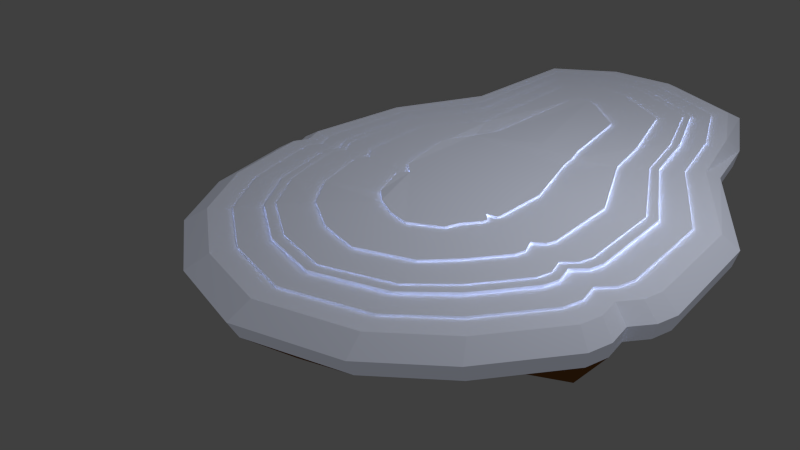# Source: Snow-island2.blend  (saved by Blender 2.76.0; exported with 4.5.12 LTS)
import bpy
from mathutils import Matrix  # noqa: F401  (used for matrix-valued properties, if any)

bpy.ops.wm.read_factory_settings(use_empty=True)
scene = bpy.context.scene
scene.name = 'Scene'

# ---- collections
col_collection_1 = bpy.data.collections.new('Collection 1'); scene.collection.children.link(col_collection_1)

# ---- materials (node trees are filled in below, after node groups)
mat_material_001 = bpy.data.materials.new('Material.001')
mat_material_001.alpha_threshold = 0.0
mat_material_001.use_transparent_shadow = False
mat_material_001.diffuse_color = (0.2738, 0.1135, 0.03076, 1.0)
mat_material_001.specular_color = (0.01739, 0.01739, 0.01739)
mat_material_001.roughness = 0.5
mat_material_002 = bpy.data.materials.new('Material.002')
mat_material_002.alpha_threshold = 0.0
mat_material_002.use_transparent_shadow = False
mat_material_002.diffuse_color = (2.1, 2.228, 2.64, 1.0)
mat_material_002.specular_color = (0.07324, 0.07324, 0.07324)
mat_material_002.roughness = 0.5

# ---- material node trees

# ---- world
world_world = bpy.data.worlds.new('World'); scene.world = world_world
world_world.color = (0.05088, 0.05088, 0.05088)
world_world.use_sun_shadow = False
world_world.sun_shadow_jitter_overblur = 0.0
world_world.cycles.sampling_method = 'MANUAL'
world_world.cycles.sample_map_resolution = 256

# ---- cameras
cam_camera = bpy.data.cameras.new('Camera')
cam_camera.clip_end = 100.0
cam_camera.lens = 35.0
cam_camera.sensor_width = 32.0
cam_camera.sensor_height = 18.0
cam_camera.ortho_scale = 7.314
cam_camera.dof.focus_distance = 0.0
cam_camera.dof.aperture_fstop = 128.0

# ---- lights
light_lamp = bpy.data.lights.new('Lamp', 'POINT')
light_lamp.transmission_factor = 0.0
light_lamp.cutoff_distance = 30.0
light_lamp.energy = 100.0
light_lamp.shadow_buffer_clip_start = 1.001
light_lamp.shadow_soft_size = 0.1
light_lamp.shadow_maximum_resolution = 0.006
light_lamp.use_absolute_resolution = True
light_lamp.cycles.use_multiple_importance_sampling = False

# ---- meshes
me_sphere = bpy.data.meshes.new('Sphere')
me_sphere.from_pydata([(0.9286, 1.085, 1.278), (0.08739, 1.593, 1.309), (0.5935, 1.401, 1.083), (-0.1346, 1.466, 1.309), (1.077, 1.379, 1.083), (0.9885, 1.208, 1.278), (1.229, 0.9609, 1.198), (1.109, 0.8639, 1.277), (1.621, 0.4821, 1.146), (1.439, 0.4355, 1.278), (1.703, -0.02496, 1.146), (1.506, -0.001696, 1.278), (1.621, -0.3754, 1.146), (1.439, -0.2893, 1.278), (1.39, -0.6725, 1.146), (1.249, -0.5331, 1.278), (1.107, -0.8834, 1.146), (1.025, -0.7078, 1.278), (0.6467, -1.01, 1.146), (0.641, -0.8192, 1.278), (0.2231, -0.9373, 1.146), (0.2914, -0.7593, 1.278), (-0.1611, -0.7384, 1.146), (-0.0289, -0.596, 1.278), (-0.448, -0.4311, 1.098), (-0.2718, -0.3425, 1.233), (-0.561, 0.03754, 1.112), (-0.3688, 0.05799, 1.246), (-0.5705, 0.6112, 1.107), (-0.4057, 0.5648, 1.277), (-0.3743, 1.072, 1.07), (-0.2172, 0.9452, 1.266), (0.1354, 1.379, 1.083), (0.3372, 1.582, 1.309), (1.025, 0.7921, 1.277), (1.314, 0.3909, 1.278), (1.37, -0.001696, 1.278), (1.314, -0.2447, 1.278), (1.153, -0.4508, 1.278), (0.9735, -0.6002, 1.278), (0.641, -0.7028, 1.278), (0.3434, -0.6517, 1.278), (0.06707, -0.5137, 1.278), (-0.1464, -0.2979, 1.233), (-0.2331, 0.05799, 1.246), (-0.2964, 0.5259, 1.277), (-0.1066, 0.8504, 1.266), (0.7291, 1.398, 1.309), (0.9286, 1.085, 1.315), (0.06835, 1.633, 1.309), (1.025, 0.7921, 1.305), (1.314, 0.3909, 1.309), (1.37, -0.001696, 1.309), (1.314, -0.2447, 1.309), (1.153, -0.4508, 1.309), (0.9735, -0.6002, 1.309), (0.641, -0.7028, 1.309), (0.3434, -0.6517, 1.309), (0.06707, -0.5137, 1.309), (-0.1464, -0.2979, 1.264), (-0.2331, 0.05799, 1.277), (-0.2964, 0.5259, 1.305), (-0.1066, 0.8504, 1.302), (-0.1698, 1.496, 1.309), (0.9065, 1.039, 1.315), (0.3372, 1.625, 1.309), (0.9944, 0.7655, 1.305), (1.268, 0.3744, 1.309), (1.32, -0.001696, 1.309), (1.268, -0.2283, 1.309), (1.118, -0.4203, 1.309), (0.9543, -0.5605, 1.309), (0.641, -0.6597, 1.309), (0.3626, -0.6119, 1.309), (0.1026, -0.4833, 1.309), (-0.1, -0.2815, 1.264), (-0.1829, 0.05799, 1.277), (-0.2559, 0.5116, 1.305), (-0.06572, 0.8153, 1.302), (0.7482, 1.438, 1.309), (0.9065, 1.039, 1.331), (0.06835, 1.633, 1.278), (0.9944, 0.7655, 1.317), (1.268, 0.3744, 1.324), (1.32, -0.001696, 1.324), (1.268, -0.2283, 1.324), (1.118, -0.4203, 1.324), (0.9543, -0.5605, 1.324), (0.641, -0.6597, 1.324), (0.3626, -0.6119, 1.324), (0.1026, -0.4833, 1.324), (-0.1, -0.2815, 1.278), (-0.1829, 0.05799, 1.292), (-0.2559, 0.5116, 1.317), (-0.06572, 0.8153, 1.319), (-0.1698, 1.496, 1.278), (0.8318, 0.8839, 1.331), (0.01686, 1.739, 1.278), (0.8899, 0.6758, 1.317), (1.111, 0.3188, 1.324), (1.151, -0.001696, 1.324), (1.111, -0.1726, 1.324), (0.9981, -0.3175, 1.324), (0.8894, -0.4261, 1.324), (0.641, -0.5143, 1.324), (0.4275, -0.4776, 1.324), (0.2224, -0.3804, 1.324), (0.0566, -0.2258, 1.278), (-0.01336, 0.05799, 1.292), (-0.1193, 0.463, 1.317), (0.07238, 0.6969, 1.319), (-0.06392, 1.916, 1.149), (0.8318, 0.8839, 1.36), (-0.2649, 1.578, 1.278), (0.8899, 0.6758, 1.339), (1.111, 0.3188, 1.348), (1.151, -0.001696, 1.348), (1.111, -0.1726, 1.348), (0.9981, -0.3175, 1.348), (0.8894, -0.4261, 1.348), (0.641, -0.5143, 1.348), (0.4275, -0.4776, 1.348), (0.2224, -0.3804, 1.348), (0.0566, -0.2258, 1.303), (-0.01336, 0.05799, 1.317), (-0.1193, 0.463, 1.339), (0.07238, 0.6969, 1.347), (-0.4073, 1.719, 1.149), (0.7048, 0.5967, 1.36), (0.7997, 1.544, 1.278), (0.7174, 0.5279, 1.339), (0.8526, 0.227, 1.348), (0.8709, -0.001696, 1.348), (0.8526, -0.08083, 1.348), (0.8003, -0.1479, 1.348), (0.7824, -0.2045, 1.348), (0.641, -0.2744, 1.348), (0.5345, -0.256, 1.348), (0.4202, -0.2108, 1.348), (0.3149, -0.134, 1.303), (0.2663, 0.05799, 1.317), (0.1061, 0.3829, 1.339), (0.154, 0.5243, 1.314), (0.8698, 1.712, 1.149), (0.7048, 0.5967, 1.384), (0.5902, 0.5909, 1.384), (0.7174, 0.5279, 1.358), (0.8526, 0.227, 1.37), (0.8709, -0.001696, 1.37), (0.8526, -0.08083, 1.37), (0.8003, -0.1479, 1.37), (0.7824, -0.2045, 1.37), (0.641, -0.2744, 1.37), (0.5345, -0.256, 1.37), (0.4202, -0.2108, 1.37), (0.3149, -0.134, 1.325), (0.2663, 0.05799, 1.338), (0.1061, 0.3829, 1.358), (0.154, 0.5243, 1.339), (0.496, 0.6286, 1.384), (0.3372, 1.74, 1.278), (0.9893, 1.21, 1.253), (1.11, 0.8648, 1.258), (1.441, 0.4361, 1.256), (1.508, -0.001696, 1.256), (1.441, -0.2899, 1.256), (1.251, -0.5342, 1.256), (1.026, -0.7092, 1.256), (0.641, -0.8207, 1.256), (0.2907, -0.7607, 1.256), (-0.03016, -0.5971, 1.256), (-0.2734, -0.3431, 1.211), (-0.3706, 0.05799, 1.224), (-0.4072, 0.5653, 1.258), (-0.2186, 0.9465, 1.241), (0.3285, 1.927, 1.149), (1.038, 1.311, 1.265), (1.178, 0.9233, 1.267), (1.543, 0.4723, 1.266), (1.618, -0.001696, 1.266), (1.543, -0.3261, 1.266), (1.329, -0.6012, 1.266), (1.068, -0.7967, 1.266), (0.641, -0.9154, 1.266), (0.2485, -0.8482, 1.266), (-0.1082, -0.6641, 1.266), (-0.3754, -0.3793, 1.221), (-0.481, 0.05799, 1.234), (-0.4962, 0.5969, 1.267), (-0.3085, 1.024, 1.252), (0.3372, 1.625, 1.278), (0.7482, 1.438, 1.278), (1.683, -0.1099, 1.146), (1.62, -0.1876, 1.146), (1.642, -0.2852, 1.146), (1.457, -0.2152, 1.278), (1.433, -0.1339, 1.278), (1.49, -0.07143, 1.278), (1.328, -0.1822, 1.278), (1.302, -0.1119, 1.278), (1.357, -0.06063, 1.278), (1.328, -0.1822, 1.309), (1.302, -0.1119, 1.309), (1.357, -0.06063, 1.309), (1.281, -0.1699, 1.309), (1.254, -0.1038, 1.309), (1.307, -0.05663, 1.309), (1.281, -0.1699, 1.324), (1.254, -0.1038, 1.324), (1.307, -0.05663, 1.324), (1.121, -0.1286, 1.324), (1.091, -0.0764, 1.324), (1.141, -0.04314, 1.324), (1.121, -0.1286, 1.348), (1.091, -0.0764, 1.348), (1.141, -0.04314, 1.348), (0.8573, -0.06045, 1.348), (0.8215, -0.0312, 1.348), (0.8665, -0.02088, 1.348), (0.8573, -0.06045, 1.37), (0.8215, -0.0312, 1.37), (0.8665, -0.02088, 1.37), (1.492, -0.07157, 1.256), (1.435, -0.1341, 1.256), (1.458, -0.2157, 1.256), (1.6, -0.08036, 1.266), (1.541, -0.152, 1.266), (1.562, -0.2426, 1.266), (0.9286, 1.085, 1.278), (0.5935, 1.401, 1.083), (1.077, 1.379, 1.083), (0.9885, 1.208, 1.278), (-0.3743, 1.072, 1.07), (-0.2172, 0.9452, 1.266), (0.1354, 1.379, 1.083), (-0.1066, 0.8504, 1.266), (0.9286, 1.085, 1.315), (-0.1066, 0.8504, 1.302), (0.9065, 1.039, 1.315), (-0.06572, 0.8153, 1.302), (0.9065, 1.039, 1.331), (-0.06572, 0.8153, 1.319), (0.8318, 0.8839, 1.331), (0.07238, 0.6969, 1.319), (0.8318, 0.8839, 1.36), (0.07238, 0.6969, 1.347), (0.6725, 0.665, 1.36), (0.2072, 0.64, 1.314), (0.6725, 0.665, 1.384), (0.5902, 0.5909, 1.384), (0.2072, 0.64, 1.339), (0.496, 0.6286, 1.384), (0.9893, 1.21, 1.253), (-0.2186, 0.9465, 1.241), (1.038, 1.311, 1.265), (-0.3085, 1.024, 1.252), (0.7291, 1.398, 1.323), (0.3372, 1.582, 1.323), (-0.1346, 1.466, 1.323), (0.08739, 1.593, 1.323), (0.6648, 1.265, 1.323), (0.3372, 1.438, 1.323), (-0.01576, 1.364, 1.323), (0.1517, 1.46, 1.323), (0.6648, 1.265, 1.348), (0.3372, 1.438, 1.348), (-0.01576, 1.364, 1.348), (0.1517, 1.46, 1.348), (0.5587, 1.046, 1.348), (0.3372, 1.2, 1.348), (0.1803, 1.196, 1.348), (0.2578, 1.24, 1.348), (0.5587, 1.046, 1.369), (0.3372, 1.2, 1.369), (0.1803, 1.196, 1.369), (0.2578, 1.24, 1.369), (0.3372, 1.742, 1.256), (0.8003, 1.546, 1.256), (-0.2662, 1.579, 1.256), (0.01618, 1.741, 1.256), (0.8422, 1.633, 1.266), (-0.3436, 1.645, 1.266), (-0.0257, 1.827, 1.266), (0.3372, 1.835, 1.266), (-0.293, 0.1296, 1.248), (-0.6151, 0.1254, 1.123), (-0.4247, 0.1356, 1.248), (-0.293, 0.1296, 1.279), (-0.2443, 0.1274, 1.279), (-0.2443, 0.1274, 1.293), (-0.07982, 0.12, 1.293), (-0.07982, 0.12, 1.317), (0.1915, 0.1078, 1.317), (0.1915, 0.1078, 1.338), (-0.4264, 0.1357, 1.227), (-0.5336, 0.1405, 1.237), (-0.2716, 0.007194, 1.241), (-0.5981, -0.02935, 1.107), (-0.4058, 0.0008357, 1.241), (-0.2716, 0.007194, 1.272), (-0.2219, 0.009546, 1.272), (-0.2219, 0.009546, 1.286), (-0.05423, 0.01749, 1.286), (-0.05423, 0.01749, 1.311), (0.2224, 0.03059, 1.311), (0.2224, 0.03059, 1.333), (-0.4076, 0.000752, 1.219), (-0.5168, -0.004421, 1.229), (0.5919, 1.385, 0.8709), (1.064, 1.363, 0.8709), (1.213, 0.9547, 0.983), (1.596, 0.4872, 0.9318), (1.675, -0.008011, 0.9318), (1.616, -0.2621, 0.9318), (1.596, -0.3502, 0.9318), (1.37, -0.6404, 0.9318), (1.093, -0.8463, 0.9318), (0.6439, -0.9698, 0.9318), (0.2302, -0.8989, 0.9318), (-0.1449, -0.7047, 0.9318), (-0.4251, -0.4046, 0.8856), (-0.5717, -0.0123, 0.8939), (-0.5354, 0.05302, 0.8992), (-0.5882, 0.1388, 0.9094), (-0.5447, 0.6132, 0.8938), (-0.3532, 1.063, 0.8582), (0.1446, 1.363, 0.8709), (-0.05003, 1.887, 0.9353), (0.3332, 1.898, 0.9353), (-0.3853, 1.695, 0.9353), (0.8617, 1.688, 0.9353), (1.656, -0.09099, 0.9318), (1.595, -0.1669, 0.9318), (0.5919, 1.385, 0.8709), (1.064, 1.363, 0.8709), (-0.3532, 1.063, 0.8582), (0.1446, 1.363, 0.8709), (0.5797, 1.235, 0.5229), (0.9677, 1.217, 0.5229), (1.123, 0.9129, 0.4259), (1.405, 0.4969, 0.573), (1.47, 0.08964, 0.573), (1.422, -0.1193, 0.573), (1.455, -0.2196, 0.3815), (1.219, -0.4304, 0.573), (0.9918, -0.5998, 0.573), (0.6292, -0.7572, 0.3815), (0.2147, -0.6433, 0.5046), (-0.0263, -0.4833, 0.573), (-0.2984, -0.2668, 0.3413), (-0.3773, 0.08612, 0.5418), (-0.3475, 0.1398, 0.5462), (-0.3909, 0.2104, 0.5545), (-0.3551, 0.6006, 0.5417), (-0.1976, 0.9702, 0.5124), (0.2118, 1.217, 0.5229), (0.05172, 1.648, 0.5759), (0.3669, 1.657, 0.5759), (-0.224, 1.49, 0.5759), (0.8016, 1.485, 0.5759), (1.455, 0.0214, 0.573), (1.404, -0.041, 0.573), (0.5797, 1.235, 0.5229), (0.9677, 1.217, 0.5229), (-0.1976, 0.9702, 0.5124), (0.2118, 1.217, 0.5229), (0.5372, 1.129, -0.06768), (0.788, 1.118, -0.06768), (0.8673, 0.9006, -0.008064), (1.071, 0.6521, -0.03528), (1.113, 0.3888, -0.03528), (1.082, 0.2537, -0.03528), (1.071, 0.2069, -0.03528), (0.9507, 0.05264, -0.03528), (0.8036, -0.05682, -0.03528), (0.5648, -0.1225, -0.03528), (0.3449, -0.08479, -0.03528), (0.1455, 0.01844, -0.03528), (-0.003488, 0.178, -0.05986), (-0.08144, 0.3866, -0.05546), (-0.06217, 0.4213, -0.05264), (-0.09023, 0.4669, -0.04721), (-0.09834, 0.7416, -0.2818), (0.03474, 0.9581, -0.07443), (0.2994, 1.118, -0.06768), (0.1792, 1.456, -0.2585), (0.3996, 1.402, -0.03344), (0.01763, 1.373, -0.03344), (0.6806, 1.291, -0.03344), (1.103, 0.3447, -0.03528), (1.07, 0.3044, -0.03528), (0.5372, 1.129, -0.06768), (0.788, 1.118, -0.06768), (0.03474, 0.9581, -0.07443), (0.2994, 1.118, -0.06768), (0.5195, 0.913, -0.5713), (0.6493, 0.9071, -0.5713), (0.6903, 0.7947, -0.5405), (0.7955, 0.6661, -0.5546), (0.8174, 0.5299, -0.5546), (0.8012, 0.46, -0.5546), (0.7955, 0.4358, -0.5546), (0.7334, 0.356, -0.5546), (0.6921, 0.2234, -0.647), (0.5338, 0.2654, -0.5546), (0.42, 0.2849, -0.5546), (0.2623, 0.2726, -0.647), (0.2397, 0.4208, -0.5673), (0.1994, 0.5288, -0.565), (0.2094, 0.5467, -0.5635), (0.1949, 0.5703, -0.5607), (0.2068, 0.7008, -0.565), (0.2595, 0.8244, -0.5748), (0.3964, 0.9071, -0.5713), (0.3429, 1.051, -0.5536), (0.4483, 1.054, -0.5536), (0.2687, 0.9821, -0.5536), (0.6118, 1.103, -0.6458), (0.8121, 0.5071, -0.5546), (0.8663, 0.4593, -0.647), (0.5195, 0.913, -0.5713), (0.6493, 0.9071, -0.5713), (0.19, 0.8862, -0.6726), (0.3964, 0.9071, -0.5713), (0.5173, 0.7049, -0.8717), (0.5652, 0.7027, -0.8717), (0.5803, 0.6613, -0.8603), (0.6192, 0.6138, -0.8655), (0.6272, 0.5636, -0.8655), (0.6212, 0.5378, -0.8655), (0.6192, 0.5289, -0.8655), (0.5962, 0.4994, -0.8655), (0.5682, 0.4785, -0.8655), (0.5226, 0.466, -0.8655), (0.4806, 0.4732, -0.8655), (0.4425, 0.4929, -0.8655), (0.4141, 0.5233, -0.8702), (0.3992, 0.5632, -0.8693), (0.4029, 0.5698, -0.8688), (0.3976, 0.5785, -0.8677), (0.402, 0.6266, -0.8693), (0.4214, 0.6722, -0.8729), (0.4719, 0.7027, -0.8717), (0.4522, 0.7559, -0.8651), (0.4911, 0.757, -0.8651), (0.4181, 0.7364, -0.8651), (0.5447, 0.7357, -0.8651), (0.6253, 0.5552, -0.8655), (0.6191, 0.5475, -0.8655), (0.5173, 0.7049, -0.8717), (0.5652, 0.7027, -0.8717), (0.4214, 0.6722, -0.8729), (0.4719, 0.7027, -0.8717), (0.5126, 0.5917, -1.143), (0.5132, 0.5914, -1.145)], [], [(21, 19, 40, 41), (279, 97, 160, 276), (15, 13, 37, 38), (161, 5, 7, 162), (9, 7, 34, 35), (162, 7, 9, 163), (286, 27, 44, 284), (163, 9, 11, 164), (23, 21, 41, 42), (224, 195, 13, 165), (17, 15, 38, 39), (165, 13, 15, 166), (11, 9, 35, 36), (166, 15, 17, 167), (97, 113, 95, 81), (167, 17, 19, 168), (160, 97, 81, 190), (168, 19, 21, 169), (31, 29, 45, 46), (169, 21, 23, 170), (25, 23, 42, 43), (170, 23, 25, 171), (19, 17, 39, 40), (306, 298, 27, 172), (197, 11, 36, 200), (294, 286, 29, 173), (129, 160, 190, 191), (46, 45, 61, 62), (173, 29, 31, 174), (7, 5, 0, 34), (276, 160, 129, 277), (96, 80, 240, 242), (298, 25, 43, 296), (10, 192, 331, 312), (299, 59, 75, 300), (43, 42, 58, 59), (126, 142, 247, 245), (40, 39, 55, 56), (200, 36, 52, 203), (34, 0, 48, 50), (159, 145, 249, 251), (296, 43, 59, 299), (41, 40, 56, 57), (38, 37, 53, 54), (35, 34, 50, 51), (284, 44, 60, 287), (42, 41, 57, 58), (39, 38, 54, 55), (36, 35, 51, 52), (46, 62, 237, 235), (71, 70, 86, 87), (52, 51, 67, 68), (59, 58, 74, 75), (51, 50, 66, 67), (58, 57, 73, 74), (50, 48, 64, 66), (57, 56, 72, 73), (112, 96, 242, 244), (78, 94, 241, 239), (56, 55, 71, 72), (4, 2, 229, 230), (55, 54, 70, 71), (62, 61, 77, 78), (54, 53, 69, 70), (287, 60, 76, 288), (203, 52, 68, 206), (82, 80, 96, 98), (78, 77, 93, 94), (70, 69, 85, 86), (288, 76, 92, 289), (206, 68, 84, 209), (300, 75, 91, 301), (68, 67, 83, 84), (75, 74, 90, 91), (67, 66, 82, 83), (74, 73, 89, 90), (66, 64, 80, 82), (73, 72, 88, 89), (31, 46, 235, 233), (161, 176, 254, 252), (72, 71, 87, 88), (64, 48, 236, 238), (302, 107, 123, 303), (89, 88, 104, 105), (189, 174, 253, 255), (142, 158, 250, 247), (88, 87, 103, 104), (128, 112, 244, 246), (87, 86, 102, 103), (94, 93, 109, 110), (86, 85, 101, 102), (289, 92, 108, 290), (209, 84, 100, 212), (301, 91, 107, 302), (84, 83, 99, 100), (91, 90, 106, 107), (83, 82, 98, 99), (90, 89, 105, 106), (119, 118, 134, 135), (100, 99, 115, 116), (107, 106, 122, 123), (99, 98, 114, 115), (106, 105, 121, 122), (98, 96, 112, 114), (105, 104, 120, 121), (48, 0, 228, 236), (94, 110, 243, 241), (104, 103, 119, 120), (80, 64, 238, 240), (103, 102, 118, 119), (110, 109, 125, 126), (102, 101, 117, 118), (290, 108, 124, 291), (212, 100, 116, 215), (130, 128, 144, 146), (126, 125, 141, 142), (118, 117, 133, 134), (291, 124, 140, 292), (215, 116, 132, 218), (303, 123, 139, 304), (116, 115, 131, 132), (123, 122, 138, 139), (115, 114, 130, 131), (122, 121, 137, 138), (114, 112, 128, 130), (121, 120, 136, 137), (2, 32, 234, 229), (5, 161, 252, 231), (120, 119, 135, 136), (174, 31, 233, 253), (144, 145, 159, 158, 157, 293, 156, 305, 155, 154, 153, 152, 151, 150, 149, 219, 220, 221, 148, 147, 146), (137, 136, 152, 153), (110, 126, 245, 243), (176, 4, 230, 254), (136, 135, 151, 152), (32, 30, 232, 234), (135, 134, 150, 151), (142, 141, 157, 158), (134, 133, 149, 150), (292, 140, 156, 293), (218, 132, 148, 221), (304, 139, 155, 305), (132, 131, 147, 148), (139, 138, 154, 155), (131, 130, 146, 147), (138, 137, 153, 154), (144, 128, 246, 248), (0, 5, 231, 228), (188, 173, 174, 189), (295, 294, 173, 188), (307, 306, 172, 187), (185, 170, 171, 186), (184, 169, 170, 185), (183, 168, 169, 184), (182, 167, 168, 183), (181, 166, 167, 182), (180, 165, 166, 181), (227, 224, 165, 180), (178, 163, 164, 179), (177, 162, 163, 178), (176, 161, 162, 177), (62, 78, 239, 237), (145, 144, 248, 249), (4, 176, 177, 6), (6, 177, 178, 8), (8, 178, 179, 10), (194, 227, 180, 12), (12, 180, 181, 14), (14, 181, 182, 16), (16, 182, 183, 18), (18, 183, 184, 20), (20, 184, 185, 22), (22, 185, 186, 24), (297, 307, 187, 26), (285, 295, 188, 28), (28, 188, 189, 30), (30, 189, 255, 232), (158, 159, 251, 250), (10, 179, 225, 192), (192, 225, 226, 193), (193, 226, 227, 194), (179, 164, 222, 225), (225, 222, 223, 226), (226, 223, 224, 227), (133, 216, 219, 149), (216, 217, 220, 219), (217, 218, 221, 220), (117, 213, 216, 133), (213, 214, 217, 216), (214, 215, 218, 217), (101, 210, 213, 117), (210, 211, 214, 213), (211, 212, 215, 214), (85, 207, 210, 101), (207, 208, 211, 210), (208, 209, 212, 211), (69, 204, 207, 85), (204, 205, 208, 207), (205, 206, 209, 208), (53, 201, 204, 69), (201, 202, 205, 204), (202, 203, 206, 205), (37, 198, 201, 53), (198, 199, 202, 201), (199, 200, 203, 202), (13, 195, 198, 37), (195, 196, 199, 198), (196, 197, 200, 199), (164, 11, 197, 222), (222, 197, 196, 223), (223, 196, 195, 224), (236, 228, 191, 79), (232, 255, 281, 127), (248, 246, 268, 272), (240, 238, 47, 256), (233, 235, 95, 113), (244, 242, 260, 264), (249, 248, 272, 273), (239, 241, 258, 3), (255, 253, 278, 281), (235, 237, 63, 95), (250, 251, 275, 274), (252, 254, 280, 277), (251, 249, 273, 275), (254, 230, 143, 280), (241, 243, 262, 258), (237, 239, 3, 63), (246, 244, 264, 268), (8, 10, 312, 311), (245, 247, 270, 266), (253, 233, 113, 278), (242, 240, 256, 260), (238, 236, 79, 47), (232, 127, 329, 335), (231, 252, 277, 129), (247, 250, 274, 270), (297, 26, 322, 321), (243, 245, 266, 262), (228, 231, 129, 191), (278, 113, 97, 279), (190, 81, 49, 65), (81, 95, 63, 49), (191, 190, 65, 79), (65, 49, 1, 33), (79, 65, 33, 47), (49, 63, 3, 1), (33, 1, 259, 257), (47, 33, 257, 256), (1, 3, 258, 259), (257, 259, 263, 261), (256, 257, 261, 260), (259, 258, 262, 263), (261, 263, 267, 265), (260, 261, 265, 264), (263, 262, 266, 267), (265, 267, 271, 269), (264, 265, 269, 268), (267, 266, 270, 271), (269, 271, 275, 273), (268, 269, 273, 272), (271, 270, 274, 275), (281, 278, 279, 282), (282, 279, 276, 283), (283, 276, 277, 280), (175, 283, 280, 143), (111, 282, 283, 175), (127, 281, 282, 111), (26, 187, 295, 285), (187, 172, 294, 295), (141, 292, 293, 157), (125, 291, 292, 141), (109, 290, 291, 125), (93, 289, 290, 109), (77, 288, 289, 93), (61, 287, 288, 77), (45, 284, 287, 61), (172, 27, 286, 294), (29, 286, 284, 45), (24, 186, 307, 297), (186, 171, 306, 307), (140, 304, 305, 156), (124, 303, 304, 140), (92, 301, 302, 108), (108, 302, 303, 124), (76, 300, 301, 92), (44, 296, 299, 60), (60, 299, 300, 76), (27, 298, 296, 44), (171, 25, 298, 306), (309, 310, 339, 338), (325, 326, 355, 354), (308, 309, 338, 337), (324, 325, 354, 353), (30, 32, 326, 325), (192, 193, 332, 331), (14, 16, 316, 315), (143, 230, 334, 330), (230, 229, 333, 334), (193, 194, 313, 332), (20, 22, 319, 318), (4, 6, 310, 309), (111, 175, 328, 327), (24, 297, 321, 320), (285, 28, 324, 323), (194, 12, 314, 313), (32, 2, 308, 326), (16, 18, 317, 316), (234, 232, 335, 336), (175, 143, 330, 328), (22, 24, 320, 319), (6, 8, 311, 310), (26, 285, 323, 322), (229, 234, 336, 333), (127, 111, 327, 329), (2, 4, 309, 308), (28, 30, 325, 324), (12, 14, 315, 314), (18, 20, 318, 317), (348, 349, 378, 377), (365, 364, 393, 394), (347, 348, 377, 376), (363, 362, 391, 392), (335, 329, 358, 364), (327, 328, 357, 356), (310, 311, 340, 339), (322, 323, 352, 351), (326, 308, 337, 355), (311, 312, 341, 340), (320, 321, 350, 349), (329, 327, 356, 358), (313, 314, 343, 342), (328, 330, 359, 357), (314, 315, 344, 343), (312, 331, 360, 341), (315, 316, 345, 344), (331, 332, 361, 360), (316, 317, 346, 345), (332, 313, 342, 361), (317, 318, 347, 346), (334, 333, 362, 363), (318, 319, 348, 347), (336, 335, 364, 365), (319, 320, 349, 348), (333, 336, 365, 362), (321, 322, 351, 350), (330, 334, 363, 359), (323, 324, 353, 352), (370, 389, 418, 399), (372, 373, 402, 401), (386, 388, 417, 415), (371, 372, 401, 400), (362, 365, 394, 391), (350, 351, 380, 379), (359, 363, 392, 388), (352, 353, 382, 381), (353, 354, 383, 382), (337, 338, 367, 366), (354, 355, 384, 383), (338, 339, 368, 367), (364, 358, 387, 393), (356, 357, 386, 385), (339, 340, 369, 368), (351, 352, 381, 380), (355, 337, 366, 384), (340, 341, 370, 369), (349, 350, 379, 378), (358, 356, 385, 387), (342, 343, 372, 371), (357, 359, 388, 386), (343, 344, 373, 372), (341, 360, 389, 370), (344, 345, 374, 373), (360, 361, 390, 389), (345, 346, 375, 374), (361, 342, 371, 390), (346, 347, 376, 375), (396, 397, 426, 425), (412, 413, 442, 441), (395, 396, 425, 424), (411, 412, 441, 440), (373, 374, 403, 402), (389, 390, 419, 418), (374, 375, 404, 403), (390, 371, 400, 419), (375, 376, 405, 404), (392, 391, 420, 421), (376, 377, 406, 405), (394, 393, 422, 423), (377, 378, 407, 406), (391, 394, 423, 420), (379, 380, 409, 408), (388, 392, 421, 417), (381, 382, 411, 410), (382, 383, 412, 411), (366, 367, 396, 395), (383, 384, 413, 412), (367, 368, 397, 396), (393, 387, 416, 422), (385, 386, 415, 414), (368, 369, 398, 397), (380, 381, 410, 409), (384, 366, 395, 413), (369, 370, 399, 398), (378, 379, 408, 407), (387, 385, 414, 416), (422, 416, 445, 451), (414, 415, 444, 443), (397, 398, 427, 426), (409, 410, 439, 438), (413, 395, 424, 442), (398, 399, 428, 427), (407, 408, 437, 436), (416, 414, 443, 445), (400, 401, 430, 429), (415, 417, 446, 444), (401, 402, 431, 430), (399, 418, 447, 428), (402, 403, 432, 431), (418, 419, 448, 447), (403, 404, 433, 432), (419, 400, 429, 448), (404, 405, 434, 433), (421, 420, 449, 450), (405, 406, 435, 434), (423, 422, 451, 452), (406, 407, 436, 435), (420, 423, 452, 449), (408, 409, 438, 437), (417, 421, 450, 446), (410, 411, 440, 439), (435, 436, 453), (452, 451, 454), (434, 435, 453), (450, 449, 454), (449, 452, 454), (437, 438, 453), (446, 450, 454), (439, 440, 453), (440, 441, 453), (424, 425, 453), (441, 442, 453), (425, 426, 453), (451, 445, 454), (443, 444, 454), (426, 427, 453), (438, 439, 453), (442, 424, 453), (427, 428, 453), (436, 437, 453), (445, 443, 454), (429, 430, 453), (444, 446, 454), (430, 431, 453), (428, 447, 453), (431, 432, 453), (447, 448, 453), (432, 433, 453), (448, 429, 453), (433, 434, 453)])
me_sphere.polygons.foreach_set('material_index', [1, 1, 1, 1, 1, 1, 1, 1, 1, 1, 1, 1, 1, 1, 1, 1, 1, 1, 1, 1, 1, 1, 1, 1, 1, 1, 1, 1, 1, 1, 1, 1, 1, 1, 1, 1, 1, 1, 1, 1, 1, 1, 1, 1, 1, 1, 1, 1, 1, 1, 1, 1, 1, 1, 1, 1, 1, 1, 1, 1, 1, 1, 1, 1, 1, 1, 1, 1, 1, 1, 1, 1, 1, 1, 1, 1, 1, 1, 1, 1, 1, 1, 1, 1, 1, 1, 1, 1, 1, 1, 1, 1, 1, 1, 1, 1, 1, 1, 1, 1, 1, 1, 1, 1, 1, 1, 1, 1, 1, 1, 1, 1, 1, 1, 1, 1, 1, 1, 1, 1, 1, 1, 1, 1, 1, 1, 1, 1, 1, 1, 1, 1, 1, 1, 1, 1, 1, 1, 1, 1, 1, 1, 1, 1, 1, 1, 1, 1, 1, 1, 1, 1, 1, 1, 1, 1, 1, 1, 1, 1, 1, 1, 1, 1, 1, 1, 1, 1, 1, 1, 1, 1, 1, 1, 1, 1, 1, 1, 1, 1, 1, 1, 1, 1, 1, 1, 1, 1, 1, 1, 1, 1, 1, 1, 1, 1, 1, 1, 1, 1, 1, 1, 1, 1, 1, 1, 1, 1, 1, 1, 1, 1, 1, 1, 1, 1, 1, 1, 1, 1, 1, 1, 1, 1, 1, 1, 1, 1, 1, 1, 1, 1, 1, 1, 1, 1, 1, 1, 1, 1, 1, 1, 1, 1, 1, 1, 1, 1, 1, 1, 1, 1, 1, 1, 1, 1, 1, 1, 1, 1, 1, 1, 1, 1, 1, 1, 1, 1, 1, 1, 1, 1, 1, 1, 1, 1, 1, 1, 1, 1, 1, 1, 1, 1, 1, 1, 1, 1, 1, 0, 0, 0, 0, 1, 1, 1, 1, 1, 1, 1, 1, 1, 1, 1, 1, 1, 1, 1, 1, 1, 1, 1, 1, 1, 1, 1, 1, 1, 0, 0, 0, 0, 0, 0, 0, 0, 0, 0, 0, 0, 0, 0, 0, 0, 0, 0, 0, 0, 0, 0, 0, 0, 0, 0, 0, 0, 0, 0, 0, 0, 0, 0, 0, 0, 0, 0, 0, 0, 0, 0, 0, 0, 0, 0, 0, 0, 0, 0, 0, 0, 0, 0, 0, 0, 0, 0, 0, 0, 0, 0, 0, 0, 0, 0, 0, 0, 0, 0, 0, 0, 0, 0, 0, 0, 0, 0, 0, 0, 0, 0, 0, 0, 0, 0, 0, 0, 0, 0, 0, 0, 0, 0, 0, 0, 0, 0, 0, 0, 0, 0, 0, 0, 0, 0, 0, 0, 0, 0, 0, 0, 0, 0, 0, 0, 0, 0, 0, 0, 0, 0, 0, 0, 0, 0, 0, 0, 0, 0, 0, 0, 0, 0, 0, 0, 0, 0, 0, 0, 0])
me_sphere.materials.append(mat_material_001)
me_sphere.materials.append(mat_material_002)
me_sphere.use_remesh_preserve_volume = False
me_sphere.use_remesh_preserve_attributes = False
me_sphere.use_mirror_vertex_groups = False
me_sphere.update()

# ---- objects
ob_sphere = bpy.data.objects.new('Sphere', me_sphere)
ob_lamp = bpy.data.objects.new('Lamp', light_lamp)
ob_camera = bpy.data.objects.new('Camera', cam_camera)

# ---- transforms, parenting, visibility, modifiers, constraints
ob_sphere.location = (0.0, -0.168, 0.0)
ob_sphere.scale = (2.56, 2.985, 1.009)
ob_sphere.lineart.crease_threshold = 0.0
ob_lamp.location = (4.076, 1.005, 5.904)
ob_lamp.rotation_euler = (0.6503, 0.05522, 1.866)
ob_lamp.lock_rotations_4d = False
ob_lamp.empty_display_type = 'ARROWS'
ob_lamp.color = (0.0, 0.0, 0.0, 0.0)
ob_lamp.lineart.crease_threshold = 0.0
ob_camera.location = (7.481, -6.508, 5.344)
ob_camera.rotation_euler = (1.109, 0.01082, 0.8149)
ob_camera.lock_rotations_4d = False
ob_camera.empty_display_type = 'ARROWS'
ob_camera.color = (0.0, 0.0, 0.0, 0.0)
ob_camera.display_type = 'WIRE'
ob_camera.lineart.crease_threshold = 0.0

# ---- collection membership
col_collection_1.objects.link(ob_sphere)
col_collection_1.objects.link(ob_lamp)
col_collection_1.objects.link(ob_camera)

# ---- scene / render settings (as saved in the file)
scene.camera = ob_camera
scene.frame_start = 1; scene.frame_end = 250; scene.frame_set(1)
scene.render.engine = 'BLENDER_EEVEE_NEXT'
scene.render.resolution_percentage = 50
scene.render.dither_intensity = 0.0
scene.cycles.use_denoising = False
scene.cycles.samples = 10
scene.cycles.sampling_pattern = 'TABULATED_SOBOL'
scene.cycles.light_sampling_threshold = 0.0
scene.cycles.use_adaptive_sampling = False
scene.cycles.use_light_tree = False
scene.cycles.blur_glossy = 0.0
scene.cycles.pixel_filter_type = 'GAUSSIAN'
scene.cycles.sample_clamp_indirect = 0.0
scene.view_settings.view_transform = 'Standard'
bpy.context.view_layer.update()
